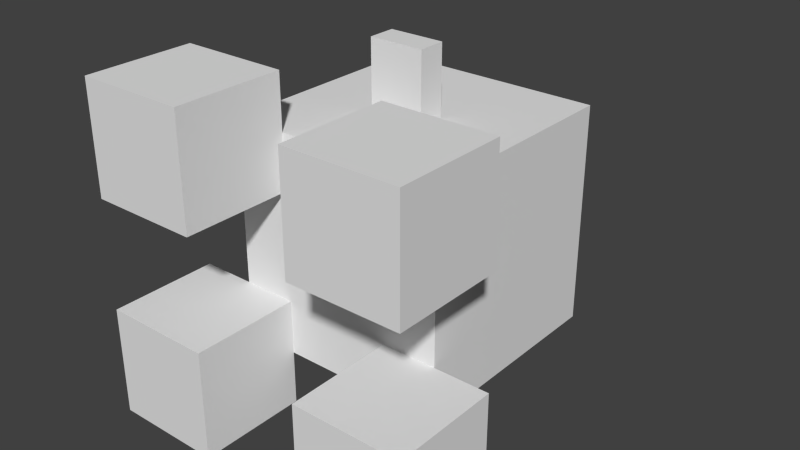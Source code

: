 # Source: turtle.blend  (saved by Blender 2.74.0; exported with 4.5.12 LTS)
import bpy
from mathutils import Matrix  # noqa: F401  (used for matrix-valued properties, if any)

bpy.ops.wm.read_factory_settings(use_empty=True)
scene = bpy.context.scene
scene.name = 'Scene'

# ---- collections
col_collection_1 = bpy.data.collections.new('Collection 1'); scene.collection.children.link(col_collection_1)

# ---- materials (node trees are filled in below, after node groups)
mat_material = bpy.data.materials.new('Material')
mat_material.alpha_threshold = 0.0
mat_material.use_transparent_shadow = False
mat_material.roughness = 0.5
mat_material.line_color = (0.0, 0.0, 0.0, 1.0)

# ---- material node trees

# ---- world
world_world = bpy.data.worlds.new('World'); scene.world = world_world
world_world.color = (0.05088, 0.05088, 0.05088)
world_world.use_sun_shadow = False
world_world.sun_shadow_jitter_overblur = 0.0
world_world.cycles.sampling_method = 'MANUAL'
world_world.cycles.sample_map_resolution = 256

# ---- meshes
me_cube_002 = bpy.data.meshes.new('Cube.002')
me_cube_002.from_pydata([(0.125, 1.192e-07, 0.0), (0.125, -0.125, 0.0), (-0.125, -0.125, 0.0), (-0.125, -2.98e-08, 0.0), (0.125, -5.96e-08, 0.3125), (0.125, -0.125, 0.3125), (-0.125, -0.125, 0.3125), (-0.125, -2.98e-08, 0.3125)], [], [(0, 1, 2, 3), (4, 7, 6, 5), (0, 4, 5, 1), (1, 5, 6, 2), (2, 6, 7, 3), (4, 0, 3, 7)])
_uv = me_cube_002.uv_layers.new(name='normal')
_uv.uv.foreach_set('vector', [0.5938, 0.3125, 0.5938, 0.25, 0.625, 0.25, 0.625, 0.3125, 0.5625, 0.3125, 0.5312, 0.3125, 0.5312, 0.25, 0.5625, 0.25, 0.5938, 0.3125, 0.5625, 0.3125, 0.5625, 0.25, 0.5938, 0.25, 0.5625, 0.375, 0.5625, 0.3125, 0.5938, 0.3125, 0.5938, 0.375, 0.5, 0.25, 0.5312, 0.25, 0.5312, 0.3125, 0.5, 0.3125, 0.5625, 0.3125, 0.5625, 0.375, 0.5312, 0.375, 0.5312, 0.3125])
me_cube_002.materials.append(mat_material)
me_cube_002.use_remesh_preserve_volume = False
me_cube_002.use_remesh_preserve_attributes = False
me_cube_002.use_mirror_vertex_groups = False
me_cube_002.update()
me_cube_006 = bpy.data.meshes.new('Cube.006')
me_cube_006.from_pydata([(-0.1885, 0.9, 0.125), (-0.1885, -2.265e-06, 0.125), (0.1865, -2.623e-06, 0.125), (0.1865, 0.9, 0.125), (-0.1885, 0.9, -0.125), (-0.1885, -2.563e-06, -0.125), (0.1865, -2.146e-06, -0.125), (0.1865, 0.9, -0.125)], [], [(0, 1, 2, 3), (4, 7, 6, 5), (0, 4, 5, 1), (1, 5, 6, 2), (2, 6, 7, 3), (4, 0, 3, 7)])
_uv = me_cube_006.uv_layers.new(name='normal')
_uv.uv.foreach_set('vector', [0.8125, 0.75, 0.8125, 0.5, 0.875, 0.5, 0.875, 0.75, 0.75, 0.75, 0.6875, 0.75, 0.6875, 0.5, 0.75, 0.5, 0.8125, 0.75, 0.75, 0.75, 0.75, 0.5, 0.8125, 0.5, 0.75, 0.875, 0.75, 0.75, 0.8125, 0.75, 0.8125, 0.875, 0.625, 0.5, 0.6875, 0.5, 0.6875, 0.75, 0.625, 0.75, 0.75, 0.75, 0.75, 0.875, 0.6875, 0.875, 0.6875, 0.75])
me_cube_006.materials.append(mat_material)
me_cube_006.use_remesh_preserve_volume = False
me_cube_006.use_remesh_preserve_attributes = False
me_cube_006.use_mirror_vertex_groups = False
me_cube_006.update()
me_cube_005 = bpy.data.meshes.new('Cube.005')
me_cube_005.from_pydata([(-0.25, 1.192e-07, 0.25), (-0.25, -0.5, 0.25), (0.25, -0.5, 0.25), (0.25, -2.98e-08, 0.25), (-0.25, -5.96e-08, -0.25), (-0.25, -0.5, -0.25), (0.25, -0.5, -0.25), (0.25, -2.98e-08, -0.25)], [], [(0, 1, 2, 3), (4, 7, 6, 5), (0, 4, 5, 1), (1, 5, 6, 2), (2, 6, 7, 3), (4, 0, 3, 7)])
_uv = me_cube_005.uv_layers.new(name='normal')
_uv.uv.foreach_set('vector', [0.1875, 0.375, 0.1875, 0.25, 0.25, 0.25, 0.25, 0.375, 0.1211, 0.375, 0.0625, 0.375, 0.0625, 0.25, 0.1211, 0.25, 0.1875, 0.375, 0.1211, 0.375, 0.1211, 0.25, 0.1875, 0.25, 0.1211, 0.5156, 0.1211, 0.375, 0.1875, 0.375, 0.1875, 0.5156, 0.0, 0.25, 0.0625, 0.25, 0.0625, 0.375, 0.0, 0.375, 0.1211, 0.375, 0.1211, 0.5156, 0.0625, 0.5156, 0.0625, 0.375])
me_cube_005.materials.append(mat_material)
me_cube_005.use_remesh_preserve_volume = False
me_cube_005.use_remesh_preserve_attributes = False
me_cube_005.use_mirror_vertex_groups = False
me_cube_005.update()
me_cube_004 = bpy.data.meshes.new('Cube.004')
me_cube_004.from_pydata([(-0.25, 1.192e-07, 0.25), (-0.25, -0.5, 0.25), (0.25, -0.5, 0.25), (0.25, -2.98e-08, 0.25), (-0.25, -5.96e-08, -0.25), (-0.25, -0.5, -0.25), (0.25, -0.5, -0.25), (0.25, -2.98e-08, -0.25)], [], [(0, 1, 2, 3), (4, 7, 6, 5), (0, 4, 5, 1), (1, 5, 6, 2), (2, 6, 7, 3), (4, 0, 3, 7)])
_uv = me_cube_004.uv_layers.new(name='normal')
_uv.uv.foreach_set('vector', [0.1875, 0.375, 0.1875, 0.25, 0.25, 0.25, 0.25, 0.375, 0.1211, 0.375, 0.0625, 0.375, 0.0625, 0.25, 0.1211, 0.25, 0.1875, 0.375, 0.1211, 0.375, 0.1211, 0.25, 0.1875, 0.25, 0.1211, 0.5156, 0.1211, 0.375, 0.1875, 0.375, 0.1875, 0.5156, 0.0, 0.25, 0.0625, 0.25, 0.0625, 0.375, 0.0, 0.375, 0.1211, 0.375, 0.1211, 0.5156, 0.0625, 0.5156, 0.0625, 0.375])
me_cube_004.materials.append(mat_material)
me_cube_004.use_remesh_preserve_volume = False
me_cube_004.use_remesh_preserve_attributes = False
me_cube_004.use_mirror_vertex_groups = False
me_cube_004.update()
me_cube_003 = bpy.data.meshes.new('Cube.003')
me_cube_003.from_pydata([(-0.25, 1.192e-07, 0.25), (-0.25, -0.5, 0.25), (0.25, -0.5, 0.25), (0.25, -2.98e-08, 0.25), (-0.25, -5.96e-08, -0.25), (-0.25, -0.5, -0.25), (0.25, -0.5, -0.25), (0.25, -2.98e-08, -0.25)], [], [(0, 1, 2, 3), (4, 7, 6, 5), (0, 4, 5, 1), (1, 5, 6, 2), (2, 6, 7, 3), (4, 0, 3, 7)])
_uv = me_cube_003.uv_layers.new(name='normal')
_uv.uv.foreach_set('vector', [0.1875, 0.375, 0.1875, 0.25, 0.25, 0.25, 0.25, 0.375, 0.1211, 0.375, 0.0625, 0.375, 0.0625, 0.25, 0.1211, 0.25, 0.1875, 0.375, 0.1211, 0.375, 0.1211, 0.25, 0.1875, 0.25, 0.1211, 0.5156, 0.1211, 0.375, 0.1875, 0.375, 0.1875, 0.5156, 0.0, 0.25, 0.0625, 0.25, 0.0625, 0.375, 0.0, 0.375, 0.1211, 0.375, 0.1211, 0.5156, 0.0625, 0.5156, 0.0625, 0.375])
me_cube_003.materials.append(mat_material)
me_cube_003.use_remesh_preserve_volume = False
me_cube_003.use_remesh_preserve_attributes = False
me_cube_003.use_mirror_vertex_groups = False
me_cube_003.update()
me_cube_001 = bpy.data.meshes.new('Cube.001')
me_cube_001.from_pydata([(-0.25, 1.192e-07, 0.25), (-0.25, -0.5, 0.25), (0.25, -0.5, 0.25), (0.25, -2.98e-08, 0.25), (-0.25, -5.96e-08, -0.25), (-0.25, -0.5, -0.25), (0.25, -0.5, -0.25), (0.25, -2.98e-08, -0.25)], [], [(0, 1, 2, 3), (4, 7, 6, 5), (0, 4, 5, 1), (1, 5, 6, 2), (2, 6, 7, 3), (4, 0, 3, 7)])
_uv = me_cube_001.uv_layers.new(name='normal')
_uv.uv.foreach_set('vector', [0.1875, 0.375, 0.1875, 0.25, 0.25, 0.25, 0.25, 0.375, 0.1211, 0.375, 0.0625, 0.375, 0.0625, 0.25, 0.1211, 0.25, 0.1875, 0.375, 0.1211, 0.375, 0.1211, 0.25, 0.1875, 0.25, 0.1211, 0.5156, 0.1211, 0.375, 0.1875, 0.375, 0.1875, 0.5156, 0.0, 0.25, 0.0625, 0.25, 0.0625, 0.375, 0.0, 0.375, 0.1211, 0.375, 0.1211, 0.5156, 0.0625, 0.5156, 0.0625, 0.375])
me_cube_001.materials.append(mat_material)
me_cube_001.use_remesh_preserve_volume = False
me_cube_001.use_remesh_preserve_attributes = False
me_cube_001.use_mirror_vertex_groups = False
me_cube_001.update()
me_cube = bpy.data.meshes.new('Cube')
me_cube.from_pydata([(-0.5, 0.5, 0.5), (-0.5, -0.5, 0.5), (0.5, -0.5, 0.5), (0.5, 0.5, 0.5), (-0.5, 0.5, -0.5), (-0.5, -0.5, -0.5), (0.5, -0.5, -0.5), (0.5, 0.5, -0.5)], [], [(0, 1, 2, 3), (4, 7, 6, 5), (0, 4, 5, 1), (1, 5, 6, 2), (2, 6, 7, 3), (4, 0, 3, 7)])
_uv = me_cube.uv_layers.new(name='normal')
_uv.uv.foreach_set('vector', [0.375, 0.75, 0.375, 0.5, 0.5, 0.5, 0.5, 0.75, 0.25, 0.75, 0.125, 0.75, 0.125, 0.5, 0.25, 0.5, 0.375, 0.75, 0.25, 0.75, 0.25, 0.5, 0.375, 0.5, 0.25, 1.0, 0.25, 0.75, 0.375, 0.75, 0.375, 1.0, 0.0, 0.5, 0.125, 0.5, 0.125, 0.75, 0.0, 0.75, 0.25, 0.75, 0.25, 1.0, 0.125, 1.0, 0.125, 0.75])
me_cube.materials.append(mat_material)
me_cube.use_remesh_preserve_volume = False
me_cube.use_remesh_preserve_attributes = False
me_cube.use_mirror_vertex_groups = False
me_cube.update()

# ---- objects
ob_tail = bpy.data.objects.new('TAIL', me_cube_002)
ob_head = bpy.data.objects.new('HEAD', me_cube_006)
ob_r_leg = bpy.data.objects.new('R_LEG', me_cube_005)
ob_l_leg = bpy.data.objects.new('L_LEG', me_cube_004)
ob_r_arm = bpy.data.objects.new('R_ARM', me_cube_003)
ob_l_arm = bpy.data.objects.new('L_ARM', me_cube_001)
ob_body = bpy.data.objects.new('BODY', me_cube)

# ---- transforms, parenting, visibility, modifiers, constraints
ob_tail.location = (0.0, 1.0, 0.5)
ob_tail.lock_rotations_4d = False
ob_tail.empty_display_type = 'ARROWS'
ob_tail.lineart.crease_threshold = 0.0
ob_head.location = (0.0, 0.8999, -0.6307)
ob_head.lock_rotations_4d = False
ob_head.empty_display_type = 'ARROWS'
ob_head.lineart.crease_threshold = 0.0
ob_r_leg.location = (0.5, 0.5, -0.5)
ob_r_leg.lock_rotations_4d = False
ob_r_leg.empty_display_type = 'ARROWS'
ob_r_leg.lineart.crease_threshold = 0.0
ob_l_leg.location = (-0.5, 0.5, -0.5)
ob_l_leg.lock_rotations_4d = False
ob_l_leg.empty_display_type = 'ARROWS'
ob_l_leg.lineart.crease_threshold = 0.0
ob_r_arm.location = (0.5, 0.5, 0.5)
ob_r_arm.lock_rotations_4d = False
ob_r_arm.empty_display_type = 'ARROWS'
ob_r_arm.lineart.crease_threshold = 0.0
ob_l_arm.location = (-0.5, 0.5, 0.5)
ob_l_arm.lock_rotations_4d = False
ob_l_arm.empty_display_type = 'ARROWS'
ob_l_arm.lineart.crease_threshold = 0.0
ob_body.location = (0.0, 1.0, 0.0)
ob_body.lock_rotations_4d = False
ob_body.empty_display_type = 'ARROWS'
ob_body.lineart.crease_threshold = 0.0

# ---- collection membership
col_collection_1.objects.link(ob_tail)
col_collection_1.objects.link(ob_head)
col_collection_1.objects.link(ob_r_leg)
col_collection_1.objects.link(ob_l_leg)
col_collection_1.objects.link(ob_r_arm)
col_collection_1.objects.link(ob_l_arm)
col_collection_1.objects.link(ob_body)

# ---- scene / render settings (as saved in the file)
scene.frame_start = 1; scene.frame_end = 250; scene.frame_set(1)
scene.render.engine = 'BLENDER_EEVEE_NEXT'
scene.render.resolution_percentage = 50
scene.render.dither_intensity = 0.0
scene.cycles.use_denoising = False
scene.cycles.samples = 10
scene.cycles.sampling_pattern = 'TABULATED_SOBOL'
scene.cycles.light_sampling_threshold = 0.0
scene.cycles.use_adaptive_sampling = False
scene.cycles.use_light_tree = False
scene.cycles.blur_glossy = 0.0
scene.cycles.pixel_filter_type = 'GAUSSIAN'
scene.cycles.sample_clamp_indirect = 0.0
scene.view_settings.view_transform = 'Standard'
bpy.context.view_layer.update()

# ---- added for rendering (the .blend has no active camera and no usable light): camera, sun
cam_auto = bpy.data.cameras.new('AutoCamera')
cam_auto.lens = 50.0
cam_auto.sensor_width = 36.0
cam_auto.clip_end = 1000.0
ob_auto_camera = bpy.data.objects.new('AutoCamera', cam_auto)
scene.collection.objects.link(ob_auto_camera)
ob_auto_camera.location = (2.60856, -2.23033, 2.11523)
ob_auto_camera.rotation_euler = (1.09748, -7.21219e-08, 0.694738)
scene.camera = ob_auto_camera
light_auto_sun = bpy.data.lights.new('AutoSun', 'SUN')
light_auto_sun.energy = 3.0
light_auto_sun.angle = 0.0523599
ob_auto_sun = bpy.data.objects.new('AutoSun', light_auto_sun)
scene.collection.objects.link(ob_auto_sun)
ob_auto_sun.rotation_euler = (0.872665, 0.174533, 0.523599)
bpy.context.view_layer.update()

